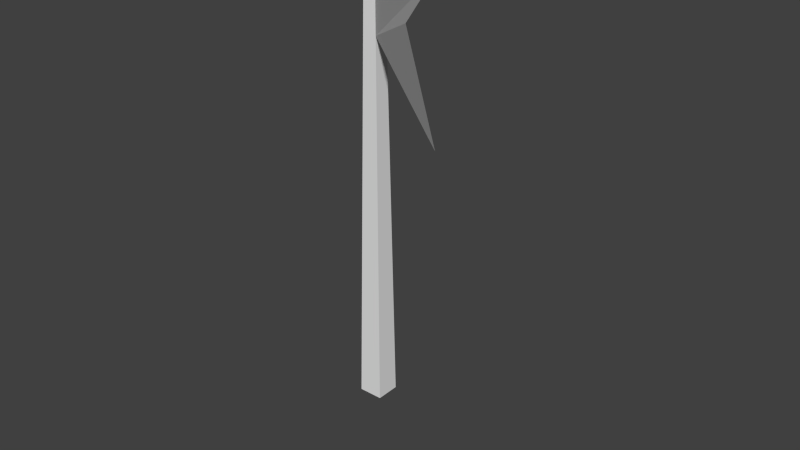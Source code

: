 # Source: flag.blend  (saved by Blender 2.72.0; exported with 4.5.12 LTS)
import bpy
from mathutils import Matrix  # noqa: F401  (used for matrix-valued properties, if any)

bpy.ops.wm.read_factory_settings(use_empty=True)
scene = bpy.context.scene
scene.name = 'Scene'

# ---- collections
col_collection_1 = bpy.data.collections.new('Collection 1'); scene.collection.children.link(col_collection_1)

# ---- world
world_world = bpy.data.worlds.new('World'); scene.world = world_world
world_world.color = (0.05088, 0.05088, 0.05088)
world_world.use_sun_shadow = False
world_world.sun_shadow_jitter_overblur = 0.0
world_world.cycles.sampling_method = 'MANUAL'
world_world.cycles.sample_map_resolution = 256

# ---- meshes
me_plane = bpy.data.meshes.new('Plane')
me_plane.from_pydata([(-0.03451, -0.0344, 0.005841), (0.04507, -0.0344, 0.005841), (-0.03451, 0.04518, 0.005841), (0.04507, 0.04518, 0.005841), (-0.01274, -0.01262, 1.595), (0.02329, -0.01262, 1.595), (-0.01274, 0.02341, 1.595), (0.02329, 0.02341, 1.595), (0.02856, -0.01789, 1.211), (0.6315, -0.5199, 1.584), (0.6367, -0.5252, 1.2), (0.397, -0.3349, 1.392)], [], [(0, 2, 3, 1), (4, 5, 7, 6), (1, 3, 7, 5, 8), (3, 2, 6, 7), (0, 1, 8, 5, 4), (5, 8, 10, 11, 9), (2, 0, 4, 6)])
me_plane.use_remesh_preserve_volume = False
me_plane.use_remesh_preserve_attributes = False
me_plane.use_mirror_vertex_groups = False
me_plane.update()

# ---- objects
ob_plane = bpy.data.objects.new('Plane', me_plane)

# ---- transforms, parenting, visibility, modifiers, constraints
ob_plane.location = (0.0, 0.0, 0.0)
ob_plane.lineart.crease_threshold = 0.0

# ---- collection membership
col_collection_1.objects.link(ob_plane)

# ---- scene / render settings (as saved in the file)
scene.frame_start = 1; scene.frame_end = 250; scene.frame_set(1)
scene.render.engine = 'BLENDER_EEVEE_NEXT'
scene.render.resolution_percentage = 50
scene.render.dither_intensity = 0.0
scene.cycles.use_denoising = False
scene.cycles.samples = 10
scene.cycles.sampling_pattern = 'TABULATED_SOBOL'
scene.cycles.light_sampling_threshold = 0.0
scene.cycles.use_adaptive_sampling = False
scene.cycles.use_light_tree = False
scene.cycles.blur_glossy = 0.0
scene.cycles.pixel_filter_type = 'GAUSSIAN'
scene.cycles.sample_clamp_indirect = 0.0
scene.view_settings.view_transform = 'Standard'
bpy.context.view_layer.update()

# ---- added for rendering (the .blend has no active camera and no usable light): camera, sun
cam_auto = bpy.data.cameras.new('AutoCamera')
cam_auto.lens = 50.0
cam_auto.sensor_width = 36.0
cam_auto.clip_end = 1000.0
ob_auto_camera = bpy.data.objects.new('AutoCamera', cam_auto)
scene.collection.objects.link(ob_auto_camera)
ob_auto_camera.location = (1.98242, -2.25755, 2.1456)
ob_auto_camera.rotation_euler = (1.09748, -7.21219e-08, 0.694738)
scene.camera = ob_auto_camera
light_auto_sun = bpy.data.lights.new('AutoSun', 'SUN')
light_auto_sun.energy = 3.0
light_auto_sun.angle = 0.0523599
ob_auto_sun = bpy.data.objects.new('AutoSun', light_auto_sun)
scene.collection.objects.link(ob_auto_sun)
ob_auto_sun.rotation_euler = (0.872665, 0.174533, 0.523599)
bpy.context.view_layer.update()
